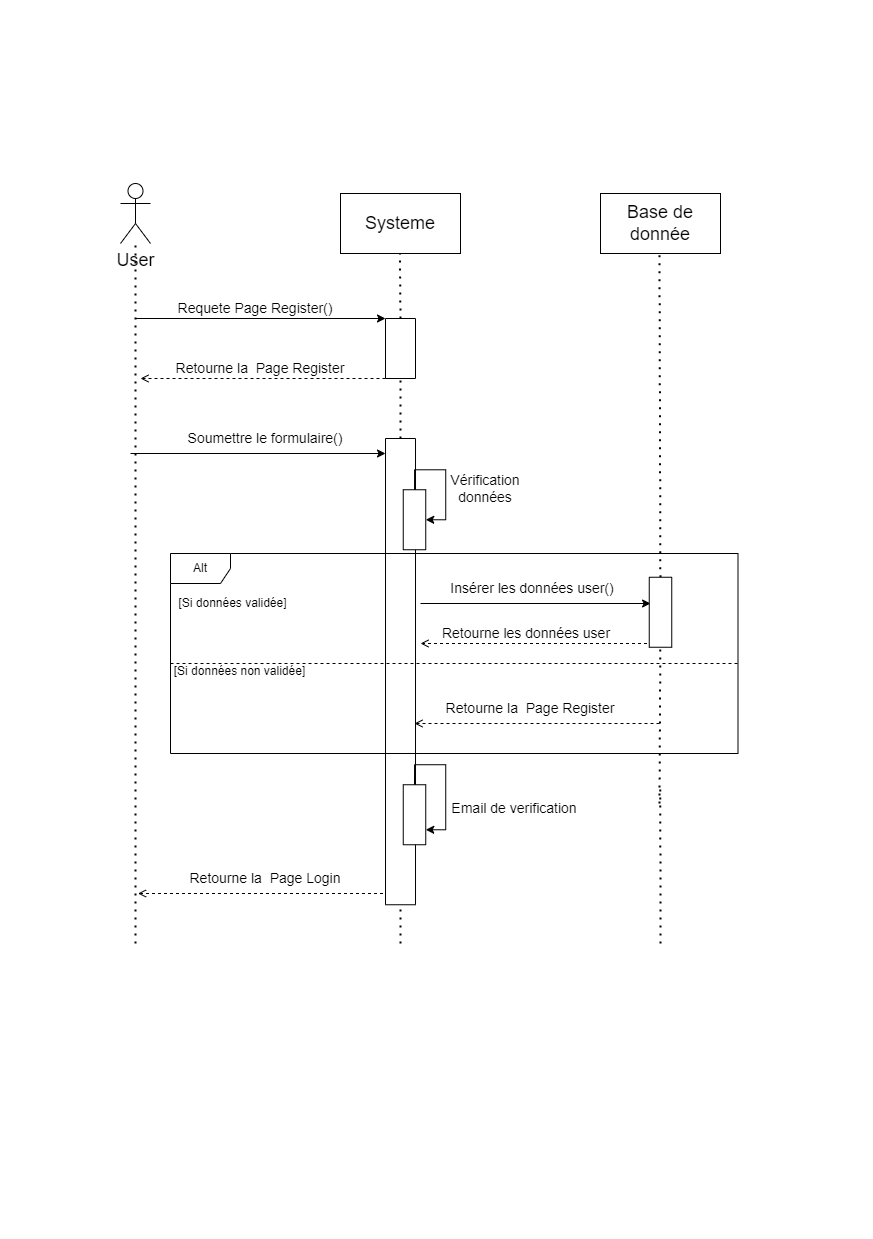

The diagram above was exported from draw.io. Its source (the exported page's mxGraphModel, read from the mxfile embedded in the PNG):
<mxGraphModel dx="1687" dy="1245" grid="1" gridSize="10" guides="1" tooltips="1" connect="1" arrows="1" fold="1" page="1" pageScale="1" pageWidth="291" pageHeight="413" math="0" shadow="0">
  <root>
    <mxCell id="0" />
    <mxCell id="1" parent="0" />
    <mxCell id="QeiDcS0Ie6p0db3Zsyf8-12" value="" style="endArrow=open;html=1;rounded=0;strokeColor=default;fontSize=14;exitX=1;exitY=1;exitDx=0;exitDy=0;dashed=1;endFill=0;strokeWidth=1;" parent="1" edge="1">
      <mxGeometry width="50" height="50" relative="1" as="geometry">
        <mxPoint x="652.5" y="230" as="sourcePoint" />
        <mxPoint x="420" y="230" as="targetPoint" />
      </mxGeometry>
    </mxCell>
    <mxCell id="6I9WszvVTcMR3aCivLug-41" value="" style="endArrow=none;dashed=1;html=1;dashPattern=1 3;strokeWidth=2;rounded=0;exitX=0.5;exitY=1;exitDx=0;exitDy=0;startArrow=none;" parent="1" edge="1">
      <mxGeometry width="50" height="50" relative="1" as="geometry">
        <mxPoint x="400" y="258.75" as="sourcePoint" />
        <mxPoint x="399.41" y="200" as="targetPoint" />
      </mxGeometry>
    </mxCell>
    <mxCell id="6I9WszvVTcMR3aCivLug-2" value="&lt;font style=&quot;font-size: 18px;&quot;&gt;User&lt;/font&gt;" style="shape=umlActor;verticalLabelPosition=bottom;verticalAlign=top;html=1;" parent="1" vertex="1">
      <mxGeometry x="120" y="-230" width="30" height="60" as="geometry" />
    </mxCell>
    <mxCell id="6I9WszvVTcMR3aCivLug-5" value="" style="endArrow=none;dashed=1;html=1;dashPattern=1 3;strokeWidth=2;rounded=0;" parent="1" target="6I9WszvVTcMR3aCivLug-2" edge="1">
      <mxGeometry width="50" height="50" relative="1" as="geometry">
        <mxPoint x="135" y="530" as="sourcePoint" />
        <mxPoint x="200" y="-40" as="targetPoint" />
      </mxGeometry>
    </mxCell>
    <mxCell id="6I9WszvVTcMR3aCivLug-7" value="Systeme" style="rounded=0;whiteSpace=wrap;html=1;fontSize=18;" parent="1" vertex="1">
      <mxGeometry x="340" y="-220" width="120" height="60" as="geometry" />
    </mxCell>
    <mxCell id="6I9WszvVTcMR3aCivLug-8" value="" style="endArrow=none;dashed=1;html=1;dashPattern=1 3;strokeWidth=2;rounded=0;exitX=0;exitY=0.5;exitDx=0;exitDy=0;startArrow=none;" parent="1" source="6I9WszvVTcMR3aCivLug-11" edge="1">
      <mxGeometry width="50" height="50" relative="1" as="geometry">
        <mxPoint x="400.1499999999999" y="430" as="sourcePoint" />
        <mxPoint x="399.41" y="-160" as="targetPoint" />
      </mxGeometry>
    </mxCell>
    <mxCell id="6I9WszvVTcMR3aCivLug-9" value="" style="endArrow=classic;html=1;rounded=0;fontSize=18;entryX=0;entryY=1;entryDx=0;entryDy=0;" parent="1" target="6I9WszvVTcMR3aCivLug-11" edge="1">
      <mxGeometry width="50" height="50" relative="1" as="geometry">
        <mxPoint x="135" y="-95" as="sourcePoint" />
        <mxPoint x="380" y="-90" as="targetPoint" />
      </mxGeometry>
    </mxCell>
    <mxCell id="6I9WszvVTcMR3aCivLug-10" value="Requete Page Register()" style="text;html=1;strokeColor=none;fillColor=none;align=center;verticalAlign=middle;whiteSpace=wrap;rounded=0;fontSize=14;" parent="1" vertex="1">
      <mxGeometry x="170" y="-120" width="170" height="30" as="geometry" />
    </mxCell>
    <mxCell id="6I9WszvVTcMR3aCivLug-11" value="" style="rounded=0;whiteSpace=wrap;html=1;fontSize=14;rotation=90;" parent="1" vertex="1">
      <mxGeometry x="370" y="-80" width="60" height="30" as="geometry" />
    </mxCell>
    <mxCell id="6I9WszvVTcMR3aCivLug-12" value="" style="endArrow=none;dashed=1;html=1;dashPattern=1 3;strokeWidth=2;rounded=0;exitX=0;exitY=0.5;exitDx=0;exitDy=0;startArrow=none;" parent="1" source="6I9WszvVTcMR3aCivLug-18" target="6I9WszvVTcMR3aCivLug-11" edge="1">
      <mxGeometry width="50" height="50" relative="1" as="geometry">
        <mxPoint x="400.14999999999964" y="430" as="sourcePoint" />
        <mxPoint x="399.4100000000001" y="-160" as="targetPoint" />
      </mxGeometry>
    </mxCell>
    <mxCell id="6I9WszvVTcMR3aCivLug-14" value="" style="endArrow=open;html=1;rounded=0;strokeColor=default;fontSize=14;exitX=1;exitY=1;exitDx=0;exitDy=0;dashed=1;endFill=0;strokeWidth=1;" parent="1" source="6I9WszvVTcMR3aCivLug-11" edge="1">
      <mxGeometry width="50" height="50" relative="1" as="geometry">
        <mxPoint x="240" y="10" as="sourcePoint" />
        <mxPoint x="140" y="-35" as="targetPoint" />
      </mxGeometry>
    </mxCell>
    <mxCell id="6I9WszvVTcMR3aCivLug-15" value="Retourne la&amp;nbsp; Page Register" style="text;html=1;strokeColor=none;fillColor=none;align=center;verticalAlign=middle;whiteSpace=wrap;rounded=0;fontSize=14;" parent="1" vertex="1">
      <mxGeometry x="170" y="-60" width="180" height="30" as="geometry" />
    </mxCell>
    <mxCell id="6I9WszvVTcMR3aCivLug-17" value="Soumettre le formulaire()" style="text;html=1;strokeColor=none;fillColor=none;align=center;verticalAlign=middle;whiteSpace=wrap;rounded=0;fontSize=14;" parent="1" vertex="1">
      <mxGeometry x="185" y="10" width="160" height="30" as="geometry" />
    </mxCell>
    <mxCell id="6I9WszvVTcMR3aCivLug-18" value="" style="rounded=0;whiteSpace=wrap;html=1;fontSize=14;rotation=90;" parent="1" vertex="1">
      <mxGeometry x="166.88" y="243.13" width="466.25" height="30" as="geometry" />
    </mxCell>
    <mxCell id="6I9WszvVTcMR3aCivLug-16" value="" style="endArrow=classic;html=1;rounded=0;fontSize=18;" parent="1" edge="1">
      <mxGeometry width="50" height="50" relative="1" as="geometry">
        <mxPoint x="130" y="40" as="sourcePoint" />
        <mxPoint x="385" y="40" as="targetPoint" />
      </mxGeometry>
    </mxCell>
    <mxCell id="6I9WszvVTcMR3aCivLug-19" value="Base de donnée" style="rounded=0;whiteSpace=wrap;html=1;fontSize=18;" parent="1" vertex="1">
      <mxGeometry x="600" y="-220" width="120" height="60" as="geometry" />
    </mxCell>
    <mxCell id="6I9WszvVTcMR3aCivLug-20" value="" style="endArrow=none;dashed=1;html=1;dashPattern=1 3;strokeWidth=2;rounded=0;startArrow=none;" parent="1" source="QeiDcS0Ie6p0db3Zsyf8-8" edge="1">
      <mxGeometry width="50" height="50" relative="1" as="geometry">
        <mxPoint x="659" y="390" as="sourcePoint" />
        <mxPoint x="659" y="-160" as="targetPoint" />
      </mxGeometry>
    </mxCell>
    <mxCell id="6I9WszvVTcMR3aCivLug-23" value="" style="endArrow=none;dashed=1;html=1;dashPattern=1 3;strokeWidth=2;rounded=0;" parent="1" edge="1">
      <mxGeometry width="50" height="50" relative="1" as="geometry">
        <mxPoint x="660" y="530" as="sourcePoint" />
        <mxPoint x="659.8049999999998" y="375" as="targetPoint" />
      </mxGeometry>
    </mxCell>
    <mxCell id="6I9WszvVTcMR3aCivLug-29" value="" style="rounded=0;whiteSpace=wrap;html=1;fontSize=14;rotation=90;" parent="1" vertex="1">
      <mxGeometry x="384" y="95" width="60" height="22.5" as="geometry" />
    </mxCell>
    <mxCell id="6I9WszvVTcMR3aCivLug-31" value="Vérification données" style="text;html=1;strokeColor=none;fillColor=none;align=center;verticalAlign=middle;whiteSpace=wrap;rounded=0;fontSize=14;" parent="1" vertex="1">
      <mxGeometry x="440" y="60" width="90" height="30" as="geometry" />
    </mxCell>
    <mxCell id="6I9WszvVTcMR3aCivLug-47" value="" style="endArrow=none;dashed=1;html=1;dashPattern=1 3;strokeWidth=2;rounded=0;entryX=1;entryY=0.5;entryDx=0;entryDy=0;" parent="1" target="6I9WszvVTcMR3aCivLug-18" edge="1">
      <mxGeometry width="50" height="50" relative="1" as="geometry">
        <mxPoint x="400" y="530" as="sourcePoint" />
        <mxPoint x="400.0436363636363" y="381.25" as="targetPoint" />
      </mxGeometry>
    </mxCell>
    <mxCell id="QeiDcS0Ie6p0db3Zsyf8-6" style="edgeStyle=orthogonalEdgeStyle;rounded=0;orthogonalLoop=1;jettySize=auto;html=1;entryX=0.5;entryY=0;entryDx=0;entryDy=0;" parent="1" source="6I9WszvVTcMR3aCivLug-29" target="6I9WszvVTcMR3aCivLug-29" edge="1">
      <mxGeometry relative="1" as="geometry" />
    </mxCell>
    <mxCell id="QeiDcS0Ie6p0db3Zsyf8-7" value="" style="endArrow=classic;html=1;rounded=0;fontSize=18;entryX=0.942;entryY=0.625;entryDx=0;entryDy=0;entryPerimeter=0;" parent="1" target="QeiDcS0Ie6p0db3Zsyf8-8" edge="1">
      <mxGeometry width="50" height="50" relative="1" as="geometry">
        <mxPoint x="420" y="190" as="sourcePoint" />
        <mxPoint x="660" y="170" as="targetPoint" />
      </mxGeometry>
    </mxCell>
    <mxCell id="QeiDcS0Ie6p0db3Zsyf8-9" value="Insérer les données user()" style="text;html=1;strokeColor=none;fillColor=none;align=center;verticalAlign=middle;whiteSpace=wrap;rounded=0;fontSize=14;" parent="1" vertex="1">
      <mxGeometry x="444" y="160" width="176" height="30" as="geometry" />
    </mxCell>
    <mxCell id="QeiDcS0Ie6p0db3Zsyf8-8" value="" style="rounded=0;whiteSpace=wrap;html=1;fontSize=14;rotation=90;direction=south;" parent="1" vertex="1">
      <mxGeometry x="625" y="187.5" width="70" height="22.5" as="geometry" />
    </mxCell>
    <mxCell id="QeiDcS0Ie6p0db3Zsyf8-11" value="" style="endArrow=none;dashed=1;html=1;dashPattern=1 3;strokeWidth=2;rounded=0;startArrow=none;" parent="1" target="QeiDcS0Ie6p0db3Zsyf8-8" edge="1">
      <mxGeometry width="50" height="50" relative="1" as="geometry">
        <mxPoint x="659" y="390" as="sourcePoint" />
        <mxPoint x="659" y="-160" as="targetPoint" />
      </mxGeometry>
    </mxCell>
    <mxCell id="QeiDcS0Ie6p0db3Zsyf8-14" value="Retourne les données user" style="text;html=1;strokeColor=none;fillColor=none;align=center;verticalAlign=middle;whiteSpace=wrap;rounded=0;fontSize=14;" parent="1" vertex="1">
      <mxGeometry x="440" y="205" width="172" height="30" as="geometry" />
    </mxCell>
    <mxCell id="QeiDcS0Ie6p0db3Zsyf8-15" value="" style="rounded=0;whiteSpace=wrap;html=1;fontSize=14;rotation=90;" parent="1" vertex="1">
      <mxGeometry x="384" y="390" width="60" height="22.5" as="geometry" />
    </mxCell>
    <mxCell id="QeiDcS0Ie6p0db3Zsyf8-17" style="edgeStyle=orthogonalEdgeStyle;rounded=0;orthogonalLoop=1;jettySize=auto;html=1;exitX=0;exitY=0.5;exitDx=0;exitDy=0;entryX=0.75;entryY=0;entryDx=0;entryDy=0;" parent="1" source="QeiDcS0Ie6p0db3Zsyf8-15" target="QeiDcS0Ie6p0db3Zsyf8-15" edge="1">
      <mxGeometry relative="1" as="geometry" />
    </mxCell>
    <mxCell id="QeiDcS0Ie6p0db3Zsyf8-18" value="Email de verification" style="text;html=1;strokeColor=none;fillColor=none;align=center;verticalAlign=middle;whiteSpace=wrap;rounded=0;fontSize=14;" parent="1" vertex="1">
      <mxGeometry x="428" y="380" width="172" height="30" as="geometry" />
    </mxCell>
    <mxCell id="QeiDcS0Ie6p0db3Zsyf8-19" value="" style="endArrow=open;html=1;rounded=0;strokeColor=default;fontSize=14;exitX=1;exitY=1;exitDx=0;exitDy=0;dashed=1;endFill=0;strokeWidth=1;" parent="1" edge="1">
      <mxGeometry width="50" height="50" relative="1" as="geometry">
        <mxPoint x="382.5" y="480" as="sourcePoint" />
        <mxPoint x="137.5" y="480" as="targetPoint" />
      </mxGeometry>
    </mxCell>
    <mxCell id="QeiDcS0Ie6p0db3Zsyf8-20" value="Retourne la&amp;nbsp; Page Login" style="text;html=1;strokeColor=none;fillColor=none;align=center;verticalAlign=middle;whiteSpace=wrap;rounded=0;fontSize=14;" parent="1" vertex="1">
      <mxGeometry x="175" y="450" width="180" height="30" as="geometry" />
    </mxCell>
    <mxCell id="mRFoeAF7lLlvUaPp4iuR-1" value="Alt" style="shape=umlFrame;whiteSpace=wrap;html=1;" parent="1" vertex="1">
      <mxGeometry x="170" y="140" width="567.5" height="200" as="geometry" />
    </mxCell>
    <mxCell id="mRFoeAF7lLlvUaPp4iuR-3" value="[Si données validée]" style="text;html=1;strokeColor=none;fillColor=none;align=center;verticalAlign=middle;whiteSpace=wrap;rounded=0;fontSize=12;strokeWidth=1;" parent="1" vertex="1">
      <mxGeometry x="160" y="175" width="145" height="30" as="geometry" />
    </mxCell>
    <mxCell id="mRFoeAF7lLlvUaPp4iuR-4" value="" style="endArrow=none;dashed=1;endFill=0;endSize=12;html=1;rounded=0;fontSize=12;" parent="1" edge="1">
      <mxGeometry width="160" relative="1" as="geometry">
        <mxPoint x="170" y="250" as="sourcePoint" />
        <mxPoint x="737.5" y="250" as="targetPoint" />
      </mxGeometry>
    </mxCell>
    <mxCell id="mRFoeAF7lLlvUaPp4iuR-5" value="[Si données non validée]" style="text;html=1;strokeColor=none;fillColor=none;align=center;verticalAlign=middle;whiteSpace=wrap;rounded=0;fontSize=12;strokeWidth=1;" parent="1" vertex="1">
      <mxGeometry x="166.88" y="243.13" width="145" height="30" as="geometry" />
    </mxCell>
    <mxCell id="mRFoeAF7lLlvUaPp4iuR-8" value="" style="endArrow=open;html=1;rounded=0;strokeColor=default;fontSize=14;exitX=1;exitY=1;exitDx=0;exitDy=0;dashed=1;endFill=0;strokeWidth=1;" parent="1" edge="1">
      <mxGeometry width="50" height="50" relative="1" as="geometry">
        <mxPoint x="659" y="310" as="sourcePoint" />
        <mxPoint x="414" y="310" as="targetPoint" />
      </mxGeometry>
    </mxCell>
    <mxCell id="mRFoeAF7lLlvUaPp4iuR-9" value="Retourne la&amp;nbsp; Page Register" style="text;html=1;strokeColor=none;fillColor=none;align=center;verticalAlign=middle;whiteSpace=wrap;rounded=0;fontSize=14;" parent="1" vertex="1">
      <mxGeometry x="440" y="280" width="180" height="30" as="geometry" />
    </mxCell>
  </root>
</mxGraphModel>